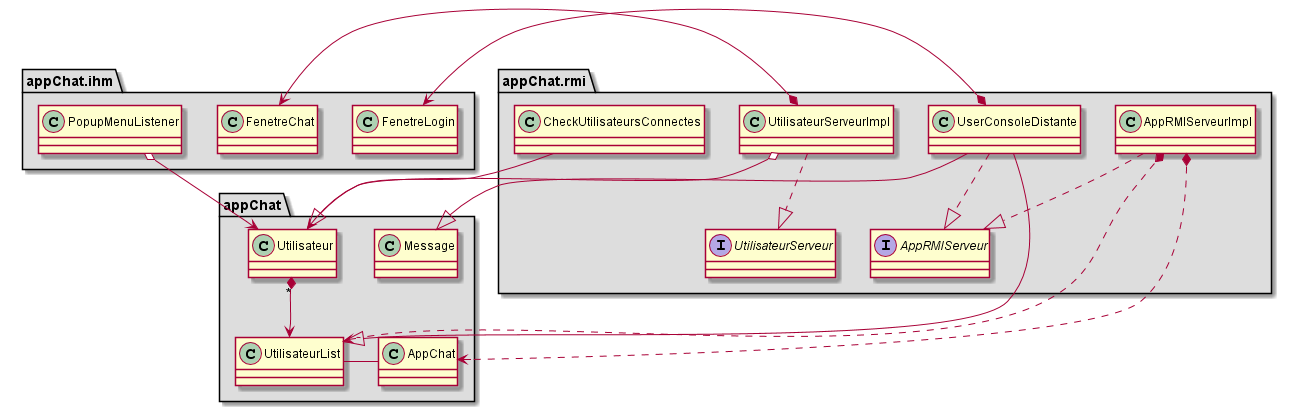

The diagram above was rendered by PlantUML. Its source (embedded in the PNG):
@startuml

package "appChat" #DDDDDD {
  AppChat - UtilisateurList 
  class Message {
}
  Utilisateur "*" *--> UtilisateurList
}  


package "appChat.ihm" #DDDDDD {
  class FenetreLogin { 
}
  class FenetreChat {
}
  class PopupMenuListener {
}
}      
package "appChat.rmi" #DDDDDD {
  class UserConsoleDistante {
} 
  class UtilisateurServeurImpl {
} 
  interface UtilisateurServeur {
}  
  class AppRMIServeurImpl {
}
  interface AppRMIServeur {
} 
    class CheckUtilisateursConnectes {
}    

}

AppRMIServeurImpl ..|> AppRMIServeur
AppRMIServeurImpl *..> UtilisateurList
AppRMIServeurImpl *..> AppChat
UserConsoleDistante ..|> AppRMIServeur
CheckUtilisateursConnectes --|> Utilisateur
UserConsoleDistante --|> Message

UserConsoleDistante --|> UtilisateurList

UtilisateurServeurImpl o--> Utilisateur


UtilisateurServeurImpl ..|> UtilisateurServeur

UserConsoleDistante *--> FenetreLogin
FenetreChat <--* UtilisateurServeurImpl
PopupMenuListener o--> Utilisateur




@enduml